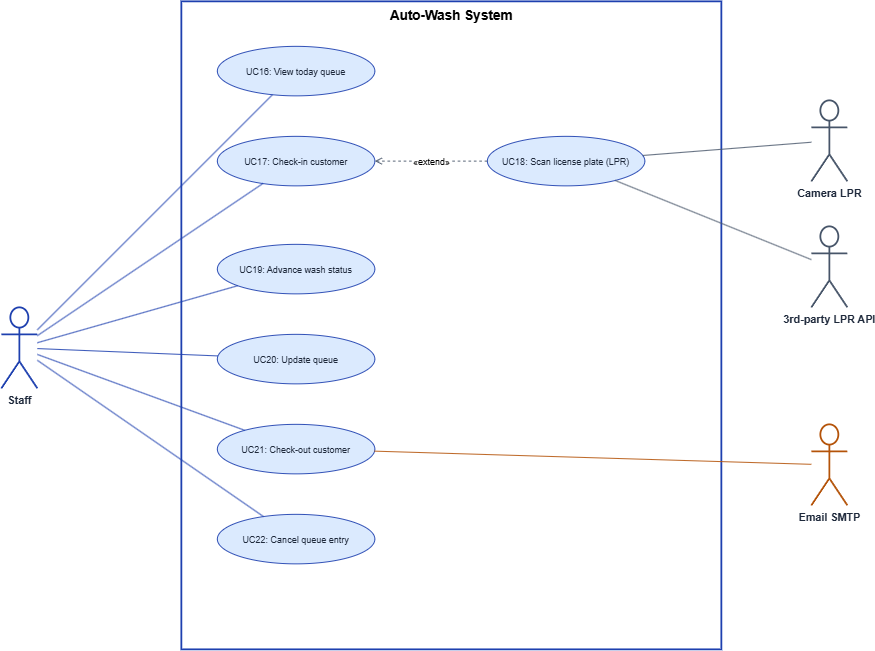

The diagram above was exported from draw.io. Its source (the exported page's mxGraphModel, read from the mxfile embedded in the PNG):
<mxGraphModel dx="3500" dy="2068" grid="1" gridSize="10" guides="1" tooltips="1" connect="1" arrows="1" fold="1" page="1" pageScale="1" pageWidth="1400" pageHeight="1000" math="0" shadow="0">
  <root>
    <mxCell id="0" />
    <mxCell id="1" parent="0" />
    <mxCell id="b" parent="1" style="rounded=0;whiteSpace=wrap;html=1;verticalAlign=top;fontSize=15;fontStyle=1;fillColor=none;strokeColor=#1e40af;strokeWidth=2;" value="Auto-Wash System" vertex="1">
      <mxGeometry height="720" width="600" x="420" y="90" as="geometry" />
    </mxCell>
    <mxCell id="viewq" parent="1" style="ellipse;whiteSpace=wrap;html=1;fontSize=10;fillColor=#dbeafe;strokeColor=#1e40af;fontColor=#1e293b;" value="UC16: View today queue" vertex="1">
      <mxGeometry height="55" width="175" x="460" y="140" as="geometry" />
    </mxCell>
    <mxCell id="checkin" parent="1" style="ellipse;whiteSpace=wrap;html=1;fontSize=10;fillColor=#dbeafe;strokeColor=#1e40af;fontColor=#1e293b;" value="UC17: Check-in customer" vertex="1">
      <mxGeometry height="55" width="175" x="460" y="240" as="geometry" />
    </mxCell>
    <mxCell id="advance" parent="1" style="ellipse;whiteSpace=wrap;html=1;fontSize=10;fillColor=#dbeafe;strokeColor=#1e40af;fontColor=#1e293b;" value="UC19: Advance wash status" vertex="1">
      <mxGeometry height="55" width="175" x="460" y="360" as="geometry" />
    </mxCell>
    <mxCell id="updateq" parent="1" style="ellipse;whiteSpace=wrap;html=1;fontSize=10;fillColor=#dbeafe;strokeColor=#1e40af;fontColor=#1e293b;" value="UC20: Update queue" vertex="1">
      <mxGeometry height="55" width="175" x="460" y="460" as="geometry" />
    </mxCell>
    <mxCell id="checkout" parent="1" style="ellipse;whiteSpace=wrap;html=1;fontSize=10;fillColor=#dbeafe;strokeColor=#1e40af;fontColor=#1e293b;" value="UC21: Check-out customer" vertex="1">
      <mxGeometry height="55" width="175" x="460" y="560" as="geometry" />
    </mxCell>
    <mxCell id="cancelq" parent="1" style="ellipse;whiteSpace=wrap;html=1;fontSize=10;fillColor=#dbeafe;strokeColor=#1e40af;fontColor=#1e293b;" value="UC22: Cancel queue entry" vertex="1">
      <mxGeometry height="55" width="175" x="460" y="660" as="geometry" />
    </mxCell>
    <mxCell id="scan" parent="1" style="ellipse;whiteSpace=wrap;html=1;fontSize=10;fillColor=#dbeafe;strokeColor=#1e40af;fontColor=#1e293b;" value="UC18: Scan license plate (LPR)" vertex="1">
      <mxGeometry height="55" width="175" x="760" y="240" as="geometry" />
    </mxCell>
    <mxCell id="a_s" parent="1" style="shape=umlActor;verticalLabelPosition=bottom;verticalAlign=top;html=1;fontSize=12;fontStyle=1;strokeColor=#1e40af;fontColor=#1e293b;strokeWidth=2;" value="Staff" vertex="1">
      <mxGeometry height="90" width="40" x="220" y="430" as="geometry" />
    </mxCell>
    <mxCell id="a_cam" parent="1" style="shape=umlActor;verticalLabelPosition=bottom;verticalAlign=top;html=1;fontSize=12;fontStyle=1;strokeColor=#475569;fontColor=#1e293b;strokeWidth=2;" value="Camera LPR" vertex="1">
      <mxGeometry height="90" width="40" x="1120" y="200" as="geometry" />
    </mxCell>
    <mxCell id="a_api" parent="1" style="shape=umlActor;verticalLabelPosition=bottom;verticalAlign=top;html=1;fontSize=12;fontStyle=1;strokeColor=#475569;fontColor=#1e293b;strokeWidth=2;" value="3rd-party LPR API" vertex="1">
      <mxGeometry height="90" width="40" x="1120" y="340" as="geometry" />
    </mxCell>
    <mxCell id="a_m" parent="1" style="shape=umlActor;verticalLabelPosition=bottom;verticalAlign=top;html=1;fontSize=12;fontStyle=1;strokeColor=#b45309;fontColor=#1e293b;strokeWidth=2;" value="Email SMTP" vertex="1">
      <mxGeometry height="90" width="40" x="1120" y="560" as="geometry" />
    </mxCell>
    <mxCell id="e1" edge="1" parent="1" source="a_s" style="endArrow=none;html=1;strokeColor=#1e40af;rounded=0;" target="viewq">
      <mxGeometry relative="1" as="geometry" />
    </mxCell>
    <mxCell id="e2" edge="1" parent="1" source="a_s" style="endArrow=none;html=1;strokeColor=#1e40af;rounded=0;" target="checkin">
      <mxGeometry relative="1" as="geometry" />
    </mxCell>
    <mxCell id="e3" edge="1" parent="1" source="a_s" style="endArrow=none;html=1;strokeColor=#1e40af;rounded=0;" target="advance">
      <mxGeometry relative="1" as="geometry" />
    </mxCell>
    <mxCell id="e4" edge="1" parent="1" source="a_s" style="endArrow=none;html=1;strokeColor=#1e40af;rounded=0;" target="updateq">
      <mxGeometry relative="1" as="geometry" />
    </mxCell>
    <mxCell id="e5" edge="1" parent="1" source="a_s" style="endArrow=none;html=1;strokeColor=#1e40af;rounded=0;" target="checkout">
      <mxGeometry relative="1" as="geometry" />
    </mxCell>
    <mxCell id="e6" edge="1" parent="1" source="a_s" style="endArrow=none;html=1;strokeColor=#1e40af;rounded=0;" target="cancelq">
      <mxGeometry relative="1" as="geometry" />
    </mxCell>
    <mxCell id="e7" edge="1" parent="1" source="scan" style="endArrow=none;html=1;strokeColor=#475569;rounded=0;" target="a_cam">
      <mxGeometry relative="1" as="geometry" />
    </mxCell>
    <mxCell id="e8" edge="1" parent="1" source="scan" style="endArrow=none;html=1;strokeColor=#475569;rounded=0;" target="a_api">
      <mxGeometry relative="1" as="geometry" />
    </mxCell>
    <mxCell id="e9" edge="1" parent="1" source="checkout" style="endArrow=none;html=1;strokeColor=#b45309;rounded=0;" target="a_m">
      <mxGeometry relative="1" as="geometry" />
    </mxCell>
    <mxCell id="e10" edge="1" parent="1" source="scan" style="endArrow=open;endFill=0;dashed=1;html=1;strokeColor=#475569;fontSize=10;labelBackgroundColor=#ffffff;" target="checkin" value="«extend»">
      <mxGeometry relative="1" as="geometry" />
    </mxCell>
  </root>
</mxGraphModel>